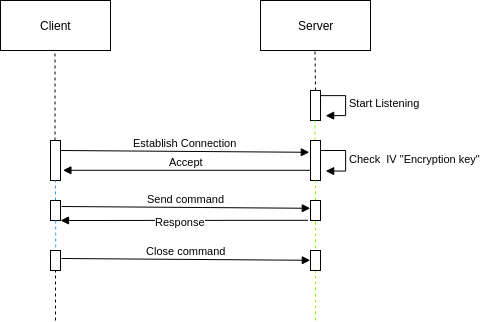

The diagram above was exported from draw.io. Its source (the exported page's mxGraphModel, read from the mxfile embedded in the PNG):
<mxGraphModel dx="774" dy="464" grid="1" gridSize="10" guides="1" tooltips="1" connect="1" arrows="1" fold="1" page="1" pageScale="1" pageWidth="827" pageHeight="1169" math="0" shadow="0">
  <root>
    <mxCell id="0" />
    <mxCell id="1" parent="0" />
    <mxCell id="G_pku4CCPKToVWSA8Oe--2" value="Client" style="html=1;" vertex="1" parent="1">
      <mxGeometry x="130" y="30" width="110" height="50" as="geometry" />
    </mxCell>
    <mxCell id="G_pku4CCPKToVWSA8Oe--3" value="Server" style="html=1;" vertex="1" parent="1">
      <mxGeometry x="390" y="30" width="110" height="50" as="geometry" />
    </mxCell>
    <mxCell id="G_pku4CCPKToVWSA8Oe--4" value="" style="endArrow=none;dashed=1;html=1;exitX=0.45;exitY=0;exitDx=0;exitDy=0;exitPerimeter=0;" edge="1" parent="1" source="G_pku4CCPKToVWSA8Oe--5">
      <mxGeometry width="50" height="50" relative="1" as="geometry">
        <mxPoint x="184.5" y="140" as="sourcePoint" />
        <mxPoint x="184.5" y="80" as="targetPoint" />
      </mxGeometry>
    </mxCell>
    <mxCell id="G_pku4CCPKToVWSA8Oe--5" value="" style="html=1;points=[];perimeter=orthogonalPerimeter;" vertex="1" parent="1">
      <mxGeometry x="180" y="170" width="10" height="40" as="geometry" />
    </mxCell>
    <mxCell id="G_pku4CCPKToVWSA8Oe--6" value="" style="html=1;points=[];perimeter=orthogonalPerimeter;" vertex="1" parent="1">
      <mxGeometry x="440" y="120" width="10" height="30" as="geometry" />
    </mxCell>
    <mxCell id="G_pku4CCPKToVWSA8Oe--7" value="" style="endArrow=none;dashed=1;html=1;" edge="1" parent="1">
      <mxGeometry width="50" height="50" relative="1" as="geometry">
        <mxPoint x="445" y="120" as="sourcePoint" />
        <mxPoint x="444.5" y="80" as="targetPoint" />
      </mxGeometry>
    </mxCell>
    <mxCell id="G_pku4CCPKToVWSA8Oe--10" value="Start Listening" style="edgeStyle=orthogonalEdgeStyle;html=1;align=left;spacingLeft=2;endArrow=block;rounded=0;entryX=1;entryY=0;" edge="1" parent="1">
      <mxGeometry relative="1" as="geometry">
        <mxPoint x="450" y="125" as="sourcePoint" />
        <Array as="points">
          <mxPoint x="475" y="125" />
        </Array>
        <mxPoint x="455" y="145.20000000000005" as="targetPoint" />
      </mxGeometry>
    </mxCell>
    <mxCell id="G_pku4CCPKToVWSA8Oe--11" value="" style="endArrow=none;dashed=1;html=1;fillColor=#d5e8d4;strokeColor=#80FF00;" edge="1" parent="1" source="G_pku4CCPKToVWSA8Oe--12">
      <mxGeometry width="50" height="50" relative="1" as="geometry">
        <mxPoint x="445" y="280" as="sourcePoint" />
        <mxPoint x="444.5" y="150" as="targetPoint" />
      </mxGeometry>
    </mxCell>
    <mxCell id="G_pku4CCPKToVWSA8Oe--12" value="" style="html=1;points=[];perimeter=orthogonalPerimeter;" vertex="1" parent="1">
      <mxGeometry x="440" y="170" width="10" height="40" as="geometry" />
    </mxCell>
    <mxCell id="G_pku4CCPKToVWSA8Oe--13" value="" style="endArrow=none;dashed=1;html=1;fillColor=#d5e8d4;strokeColor=#80FF00;" edge="1" parent="1" source="G_pku4CCPKToVWSA8Oe--21" target="G_pku4CCPKToVWSA8Oe--12">
      <mxGeometry width="50" height="50" relative="1" as="geometry">
        <mxPoint x="445" y="280" as="sourcePoint" />
        <mxPoint x="444.5" y="150" as="targetPoint" />
      </mxGeometry>
    </mxCell>
    <mxCell id="G_pku4CCPKToVWSA8Oe--15" value="Establish Connection" style="html=1;verticalAlign=bottom;endArrow=block;strokeColor=#000000;entryX=-0.12;entryY=0.295;entryDx=0;entryDy=0;entryPerimeter=0;" edge="1" parent="1" target="G_pku4CCPKToVWSA8Oe--12">
      <mxGeometry width="80" relative="1" as="geometry">
        <mxPoint x="190" y="180" as="sourcePoint" />
        <mxPoint x="270" y="180" as="targetPoint" />
      </mxGeometry>
    </mxCell>
    <mxCell id="G_pku4CCPKToVWSA8Oe--16" value="Accept" style="html=1;verticalAlign=bottom;endArrow=block;strokeColor=#000000;entryX=1.24;entryY=0.745;entryDx=0;entryDy=0;entryPerimeter=0;exitX=0;exitY=0.745;exitDx=0;exitDy=0;exitPerimeter=0;" edge="1" parent="1" source="G_pku4CCPKToVWSA8Oe--12" target="G_pku4CCPKToVWSA8Oe--5">
      <mxGeometry width="80" relative="1" as="geometry">
        <mxPoint x="340" y="200" as="sourcePoint" />
        <mxPoint x="420" y="200" as="targetPoint" />
      </mxGeometry>
    </mxCell>
    <mxCell id="G_pku4CCPKToVWSA8Oe--17" value="Check&amp;nbsp; IV &quot;Encryption key&quot;" style="edgeStyle=orthogonalEdgeStyle;html=1;align=left;spacingLeft=2;endArrow=block;rounded=0;entryX=1;entryY=0;" edge="1" parent="1">
      <mxGeometry relative="1" as="geometry">
        <mxPoint x="450" y="180" as="sourcePoint" />
        <Array as="points">
          <mxPoint x="475" y="180" />
        </Array>
        <mxPoint x="455.20000000000005" y="200.39999999999998" as="targetPoint" />
      </mxGeometry>
    </mxCell>
    <mxCell id="G_pku4CCPKToVWSA8Oe--18" value="" style="endArrow=none;dashed=1;html=1;strokeColor=#3399FF;" edge="1" parent="1" source="G_pku4CCPKToVWSA8Oe--19">
      <mxGeometry width="50" height="50" relative="1" as="geometry">
        <mxPoint x="185" y="280" as="sourcePoint" />
        <mxPoint x="185" y="210" as="targetPoint" />
      </mxGeometry>
    </mxCell>
    <mxCell id="G_pku4CCPKToVWSA8Oe--19" value="" style="html=1;points=[];perimeter=orthogonalPerimeter;" vertex="1" parent="1">
      <mxGeometry x="180" y="230" width="10" height="20" as="geometry" />
    </mxCell>
    <mxCell id="G_pku4CCPKToVWSA8Oe--20" value="" style="endArrow=none;dashed=1;html=1;strokeColor=#3399FF;exitX=0.52;exitY=1.05;exitDx=0;exitDy=0;exitPerimeter=0;" edge="1" parent="1" source="G_pku4CCPKToVWSA8Oe--29" target="G_pku4CCPKToVWSA8Oe--19">
      <mxGeometry width="50" height="50" relative="1" as="geometry">
        <mxPoint x="185" y="360" as="sourcePoint" />
        <mxPoint x="185" y="210" as="targetPoint" />
      </mxGeometry>
    </mxCell>
    <mxCell id="G_pku4CCPKToVWSA8Oe--21" value="" style="html=1;points=[];perimeter=orthogonalPerimeter;" vertex="1" parent="1">
      <mxGeometry x="440" y="230" width="10" height="20" as="geometry" />
    </mxCell>
    <mxCell id="G_pku4CCPKToVWSA8Oe--22" value="" style="endArrow=none;dashed=1;html=1;fillColor=#d5e8d4;strokeColor=#80FF00;" edge="1" parent="1" target="G_pku4CCPKToVWSA8Oe--21">
      <mxGeometry width="50" height="50" relative="1" as="geometry">
        <mxPoint x="445" y="350" as="sourcePoint" />
        <mxPoint x="445" y="210" as="targetPoint" />
      </mxGeometry>
    </mxCell>
    <mxCell id="G_pku4CCPKToVWSA8Oe--23" value="Response" style="html=1;verticalAlign=bottom;endArrow=block;strokeColor=#000000;exitX=0;exitY=0.745;exitDx=0;exitDy=0;exitPerimeter=0;" edge="1" parent="1">
      <mxGeometry x="0.0304" y="10" width="80" relative="1" as="geometry">
        <mxPoint x="437.5" y="249.79999999999995" as="sourcePoint" />
        <mxPoint x="190" y="250" as="targetPoint" />
        <mxPoint as="offset" />
      </mxGeometry>
    </mxCell>
    <mxCell id="G_pku4CCPKToVWSA8Oe--24" value="Send command" style="html=1;verticalAlign=bottom;endArrow=block;strokeColor=#000000;entryX=-0.12;entryY=0.295;entryDx=0;entryDy=0;entryPerimeter=0;" edge="1" parent="1">
      <mxGeometry width="80" relative="1" as="geometry">
        <mxPoint x="191" y="236" as="sourcePoint" />
        <mxPoint x="439.79999999999995" y="237.79999999999995" as="targetPoint" />
      </mxGeometry>
    </mxCell>
    <mxCell id="G_pku4CCPKToVWSA8Oe--29" value="" style="html=1;points=[];perimeter=orthogonalPerimeter;" vertex="1" parent="1">
      <mxGeometry x="180" y="280" width="10" height="20" as="geometry" />
    </mxCell>
    <mxCell id="G_pku4CCPKToVWSA8Oe--30" value="" style="html=1;points=[];perimeter=orthogonalPerimeter;" vertex="1" parent="1">
      <mxGeometry x="440" y="280" width="10" height="20" as="geometry" />
    </mxCell>
    <mxCell id="G_pku4CCPKToVWSA8Oe--32" value="Close command" style="html=1;verticalAlign=bottom;endArrow=block;strokeColor=#000000;entryX=-0.12;entryY=0.295;entryDx=0;entryDy=0;entryPerimeter=0;" edge="1" parent="1">
      <mxGeometry width="80" relative="1" as="geometry">
        <mxPoint x="191" y="288" as="sourcePoint" />
        <mxPoint x="439.79999999999995" y="289.79999999999995" as="targetPoint" />
      </mxGeometry>
    </mxCell>
    <mxCell id="G_pku4CCPKToVWSA8Oe--33" value="" style="endArrow=none;dashed=1;html=1;" edge="1" parent="1">
      <mxGeometry width="50" height="50" relative="1" as="geometry">
        <mxPoint x="185" y="350" as="sourcePoint" />
        <mxPoint x="185" y="300" as="targetPoint" />
      </mxGeometry>
    </mxCell>
  </root>
</mxGraphModel>